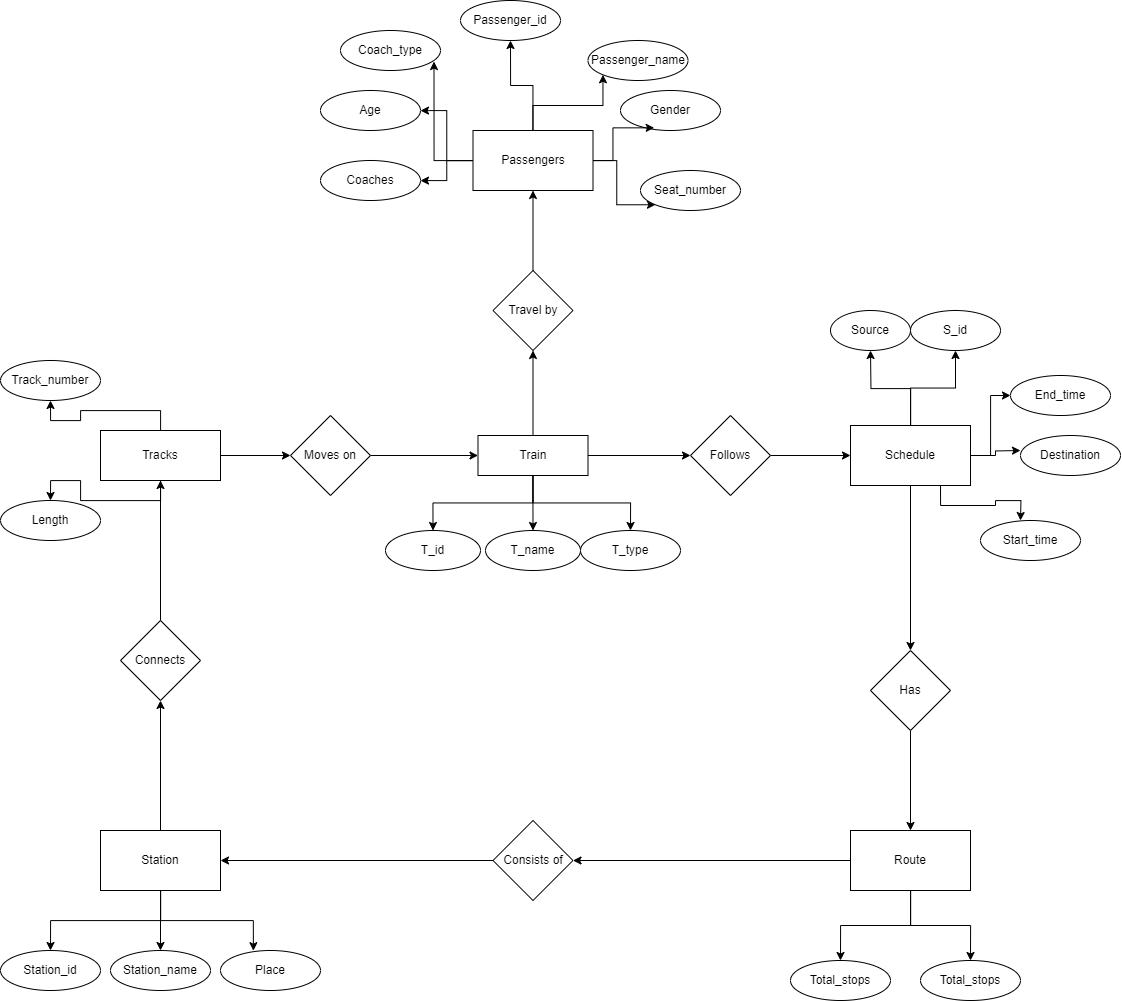

The diagram above was exported from draw.io. Its source (the exported page's mxGraphModel, read from the mxfile embedded in the PNG):
<mxGraphModel dx="2759" dy="2113" grid="1" gridSize="10" guides="1" tooltips="1" connect="1" arrows="1" fold="1" page="1" pageScale="1" pageWidth="850" pageHeight="1100" math="0" shadow="0">
  <root>
    <mxCell id="0" />
    <mxCell id="1" parent="0" />
    <mxCell id="-SC-WhVKANy6wZAdu-0j-3" value="" style="edgeStyle=orthogonalEdgeStyle;rounded=0;orthogonalLoop=1;jettySize=auto;html=1;" edge="1" parent="1" source="-SC-WhVKANy6wZAdu-0j-1" target="-SC-WhVKANy6wZAdu-0j-2">
      <mxGeometry relative="1" as="geometry" />
    </mxCell>
    <mxCell id="-SC-WhVKANy6wZAdu-0j-11" value="" style="edgeStyle=orthogonalEdgeStyle;rounded=0;orthogonalLoop=1;jettySize=auto;html=1;" edge="1" parent="1" source="-SC-WhVKANy6wZAdu-0j-1" target="-SC-WhVKANy6wZAdu-0j-10">
      <mxGeometry relative="1" as="geometry">
        <Array as="points">
          <mxPoint x="362" y="340" />
        </Array>
      </mxGeometry>
    </mxCell>
    <mxCell id="-SC-WhVKANy6wZAdu-0j-14" style="edgeStyle=orthogonalEdgeStyle;rounded=0;orthogonalLoop=1;jettySize=auto;html=1;" edge="1" parent="1" source="-SC-WhVKANy6wZAdu-0j-1" target="-SC-WhVKANy6wZAdu-0j-12">
      <mxGeometry relative="1" as="geometry" />
    </mxCell>
    <mxCell id="-SC-WhVKANy6wZAdu-0j-16" style="edgeStyle=orthogonalEdgeStyle;rounded=0;orthogonalLoop=1;jettySize=auto;html=1;" edge="1" parent="1" source="-SC-WhVKANy6wZAdu-0j-1" target="-SC-WhVKANy6wZAdu-0j-8">
      <mxGeometry relative="1" as="geometry" />
    </mxCell>
    <mxCell id="-SC-WhVKANy6wZAdu-0j-56" value="" style="edgeStyle=orthogonalEdgeStyle;rounded=0;orthogonalLoop=1;jettySize=auto;html=1;" edge="1" parent="1" source="-SC-WhVKANy6wZAdu-0j-1" target="-SC-WhVKANy6wZAdu-0j-55">
      <mxGeometry relative="1" as="geometry" />
    </mxCell>
    <mxCell id="-SC-WhVKANy6wZAdu-0j-1" value="Train" style="whiteSpace=wrap;html=1;align=center;" vertex="1" parent="1">
      <mxGeometry x="307.5" y="275" width="110" height="40" as="geometry" />
    </mxCell>
    <mxCell id="-SC-WhVKANy6wZAdu-0j-5" value="" style="edgeStyle=orthogonalEdgeStyle;rounded=0;orthogonalLoop=1;jettySize=auto;html=1;" edge="1" parent="1" source="-SC-WhVKANy6wZAdu-0j-2" target="-SC-WhVKANy6wZAdu-0j-4">
      <mxGeometry relative="1" as="geometry" />
    </mxCell>
    <mxCell id="-SC-WhVKANy6wZAdu-0j-2" value="Follows" style="rhombus;whiteSpace=wrap;html=1;" vertex="1" parent="1">
      <mxGeometry x="520" y="255" width="80" height="80" as="geometry" />
    </mxCell>
    <mxCell id="-SC-WhVKANy6wZAdu-0j-18" style="edgeStyle=orthogonalEdgeStyle;rounded=0;orthogonalLoop=1;jettySize=auto;html=1;" edge="1" parent="1" source="-SC-WhVKANy6wZAdu-0j-4">
      <mxGeometry relative="1" as="geometry">
        <mxPoint x="700" y="190" as="targetPoint" />
      </mxGeometry>
    </mxCell>
    <mxCell id="-SC-WhVKANy6wZAdu-0j-19" style="edgeStyle=orthogonalEdgeStyle;rounded=0;orthogonalLoop=1;jettySize=auto;html=1;" edge="1" parent="1" source="-SC-WhVKANy6wZAdu-0j-4" target="-SC-WhVKANy6wZAdu-0j-20">
      <mxGeometry relative="1" as="geometry">
        <mxPoint x="790" y="190" as="targetPoint" />
      </mxGeometry>
    </mxCell>
    <mxCell id="-SC-WhVKANy6wZAdu-0j-23" style="edgeStyle=orthogonalEdgeStyle;rounded=0;orthogonalLoop=1;jettySize=auto;html=1;" edge="1" parent="1" source="-SC-WhVKANy6wZAdu-0j-4">
      <mxGeometry relative="1" as="geometry">
        <mxPoint x="850" y="290" as="targetPoint" />
      </mxGeometry>
    </mxCell>
    <mxCell id="-SC-WhVKANy6wZAdu-0j-32" style="edgeStyle=orthogonalEdgeStyle;rounded=0;orthogonalLoop=1;jettySize=auto;html=1;exitX=0.75;exitY=1;exitDx=0;exitDy=0;entryX=0;entryY=0.5;entryDx=0;entryDy=0;" edge="1" parent="1" source="-SC-WhVKANy6wZAdu-0j-4">
      <mxGeometry relative="1" as="geometry">
        <mxPoint x="850" y="360" as="targetPoint" />
      </mxGeometry>
    </mxCell>
    <mxCell id="-SC-WhVKANy6wZAdu-0j-33" style="edgeStyle=orthogonalEdgeStyle;rounded=0;orthogonalLoop=1;jettySize=auto;html=1;entryX=0;entryY=0.5;entryDx=0;entryDy=0;" edge="1" parent="1" source="-SC-WhVKANy6wZAdu-0j-4" target="-SC-WhVKANy6wZAdu-0j-29">
      <mxGeometry relative="1" as="geometry" />
    </mxCell>
    <mxCell id="-SC-WhVKANy6wZAdu-0j-35" value="" style="edgeStyle=orthogonalEdgeStyle;rounded=0;orthogonalLoop=1;jettySize=auto;html=1;" edge="1" parent="1" source="-SC-WhVKANy6wZAdu-0j-4" target="-SC-WhVKANy6wZAdu-0j-34">
      <mxGeometry relative="1" as="geometry" />
    </mxCell>
    <mxCell id="-SC-WhVKANy6wZAdu-0j-4" value="Schedule" style="whiteSpace=wrap;html=1;" vertex="1" parent="1">
      <mxGeometry x="680" y="265" width="120" height="60" as="geometry" />
    </mxCell>
    <mxCell id="-SC-WhVKANy6wZAdu-0j-8" value="T_id" style="ellipse;whiteSpace=wrap;html=1;align=center;" vertex="1" parent="1">
      <mxGeometry x="215" y="370" width="95" height="40" as="geometry" />
    </mxCell>
    <mxCell id="-SC-WhVKANy6wZAdu-0j-10" value="T_name" style="ellipse;whiteSpace=wrap;html=1;align=center;" vertex="1" parent="1">
      <mxGeometry x="315" y="370" width="95" height="40" as="geometry" />
    </mxCell>
    <mxCell id="-SC-WhVKANy6wZAdu-0j-12" value="T_type" style="ellipse;whiteSpace=wrap;html=1;align=center;" vertex="1" parent="1">
      <mxGeometry x="410" y="370" width="100" height="40" as="geometry" />
    </mxCell>
    <mxCell id="-SC-WhVKANy6wZAdu-0j-17" value="Source" style="ellipse;whiteSpace=wrap;html=1;align=center;" vertex="1" parent="1">
      <mxGeometry x="660" y="150" width="80" height="40" as="geometry" />
    </mxCell>
    <mxCell id="-SC-WhVKANy6wZAdu-0j-20" value="S_id" style="ellipse;whiteSpace=wrap;html=1;align=center;" vertex="1" parent="1">
      <mxGeometry x="740" y="150" width="90" height="40" as="geometry" />
    </mxCell>
    <mxCell id="-SC-WhVKANy6wZAdu-0j-24" value="Destination" style="ellipse;whiteSpace=wrap;html=1;align=center;" vertex="1" parent="1">
      <mxGeometry x="850" y="275" width="100" height="40" as="geometry" />
    </mxCell>
    <mxCell id="-SC-WhVKANy6wZAdu-0j-26" value="Total_stops" style="ellipse;whiteSpace=wrap;html=1;align=center;" vertex="1" parent="1">
      <mxGeometry x="620" y="800" width="100" height="40" as="geometry" />
    </mxCell>
    <mxCell id="-SC-WhVKANy6wZAdu-0j-28" value="Coach_type" style="ellipse;whiteSpace=wrap;html=1;align=center;" vertex="1" parent="1">
      <mxGeometry x="170" y="-130" width="100" height="40" as="geometry" />
    </mxCell>
    <mxCell id="-SC-WhVKANy6wZAdu-0j-29" value="End_time" style="ellipse;whiteSpace=wrap;html=1;align=center;" vertex="1" parent="1">
      <mxGeometry x="840" y="215" width="100" height="40" as="geometry" />
    </mxCell>
    <mxCell id="-SC-WhVKANy6wZAdu-0j-37" value="" style="edgeStyle=orthogonalEdgeStyle;rounded=0;orthogonalLoop=1;jettySize=auto;html=1;" edge="1" parent="1" source="-SC-WhVKANy6wZAdu-0j-34" target="-SC-WhVKANy6wZAdu-0j-36">
      <mxGeometry relative="1" as="geometry" />
    </mxCell>
    <mxCell id="-SC-WhVKANy6wZAdu-0j-34" value="Has" style="rhombus;whiteSpace=wrap;html=1;" vertex="1" parent="1">
      <mxGeometry x="700" y="490" width="80" height="80" as="geometry" />
    </mxCell>
    <mxCell id="-SC-WhVKANy6wZAdu-0j-44" value="" style="edgeStyle=orthogonalEdgeStyle;rounded=0;orthogonalLoop=1;jettySize=auto;html=1;" edge="1" parent="1" source="-SC-WhVKANy6wZAdu-0j-36" target="-SC-WhVKANy6wZAdu-0j-43">
      <mxGeometry relative="1" as="geometry" />
    </mxCell>
    <mxCell id="-SC-WhVKANy6wZAdu-0j-60" style="edgeStyle=orthogonalEdgeStyle;rounded=0;orthogonalLoop=1;jettySize=auto;html=1;entryX=0.5;entryY=0;entryDx=0;entryDy=0;" edge="1" parent="1" source="-SC-WhVKANy6wZAdu-0j-36" target="-SC-WhVKANy6wZAdu-0j-26">
      <mxGeometry relative="1" as="geometry" />
    </mxCell>
    <mxCell id="-SC-WhVKANy6wZAdu-0j-61" style="edgeStyle=orthogonalEdgeStyle;rounded=0;orthogonalLoop=1;jettySize=auto;html=1;" edge="1" parent="1" source="-SC-WhVKANy6wZAdu-0j-36" target="-SC-WhVKANy6wZAdu-0j-59">
      <mxGeometry relative="1" as="geometry" />
    </mxCell>
    <mxCell id="-SC-WhVKANy6wZAdu-0j-36" value="Route" style="whiteSpace=wrap;html=1;" vertex="1" parent="1">
      <mxGeometry x="680" y="670" width="120" height="60" as="geometry" />
    </mxCell>
    <mxCell id="-SC-WhVKANy6wZAdu-0j-42" value="Start_time" style="ellipse;whiteSpace=wrap;html=1;align=center;" vertex="1" parent="1">
      <mxGeometry x="810" y="360" width="100" height="40" as="geometry" />
    </mxCell>
    <mxCell id="-SC-WhVKANy6wZAdu-0j-46" value="" style="edgeStyle=orthogonalEdgeStyle;rounded=0;orthogonalLoop=1;jettySize=auto;html=1;" edge="1" parent="1" source="-SC-WhVKANy6wZAdu-0j-43" target="-SC-WhVKANy6wZAdu-0j-45">
      <mxGeometry relative="1" as="geometry" />
    </mxCell>
    <mxCell id="-SC-WhVKANy6wZAdu-0j-43" value="Consists of" style="rhombus;whiteSpace=wrap;html=1;" vertex="1" parent="1">
      <mxGeometry x="322.5" y="660" width="80" height="80" as="geometry" />
    </mxCell>
    <mxCell id="-SC-WhVKANy6wZAdu-0j-48" value="" style="edgeStyle=orthogonalEdgeStyle;rounded=0;orthogonalLoop=1;jettySize=auto;html=1;" edge="1" parent="1" source="-SC-WhVKANy6wZAdu-0j-45" target="-SC-WhVKANy6wZAdu-0j-47">
      <mxGeometry relative="1" as="geometry" />
    </mxCell>
    <mxCell id="-SC-WhVKANy6wZAdu-0j-65" style="edgeStyle=orthogonalEdgeStyle;rounded=0;orthogonalLoop=1;jettySize=auto;html=1;" edge="1" parent="1" source="-SC-WhVKANy6wZAdu-0j-45" target="-SC-WhVKANy6wZAdu-0j-64">
      <mxGeometry relative="1" as="geometry" />
    </mxCell>
    <mxCell id="-SC-WhVKANy6wZAdu-0j-66" style="edgeStyle=orthogonalEdgeStyle;rounded=0;orthogonalLoop=1;jettySize=auto;html=1;" edge="1" parent="1" source="-SC-WhVKANy6wZAdu-0j-45" target="-SC-WhVKANy6wZAdu-0j-63">
      <mxGeometry relative="1" as="geometry" />
    </mxCell>
    <mxCell id="-SC-WhVKANy6wZAdu-0j-45" value="Station" style="whiteSpace=wrap;html=1;" vertex="1" parent="1">
      <mxGeometry x="-70" y="670" width="120" height="60" as="geometry" />
    </mxCell>
    <mxCell id="-SC-WhVKANy6wZAdu-0j-50" value="" style="edgeStyle=orthogonalEdgeStyle;rounded=0;orthogonalLoop=1;jettySize=auto;html=1;" edge="1" parent="1" source="-SC-WhVKANy6wZAdu-0j-47" target="-SC-WhVKANy6wZAdu-0j-49">
      <mxGeometry relative="1" as="geometry" />
    </mxCell>
    <mxCell id="-SC-WhVKANy6wZAdu-0j-47" value="Connects" style="rhombus;whiteSpace=wrap;html=1;" vertex="1" parent="1">
      <mxGeometry x="-50" y="460" width="80" height="80" as="geometry" />
    </mxCell>
    <mxCell id="-SC-WhVKANy6wZAdu-0j-52" value="" style="edgeStyle=orthogonalEdgeStyle;rounded=0;orthogonalLoop=1;jettySize=auto;html=1;" edge="1" parent="1" source="-SC-WhVKANy6wZAdu-0j-49" target="-SC-WhVKANy6wZAdu-0j-51">
      <mxGeometry relative="1" as="geometry" />
    </mxCell>
    <mxCell id="-SC-WhVKANy6wZAdu-0j-70" style="edgeStyle=orthogonalEdgeStyle;rounded=0;orthogonalLoop=1;jettySize=auto;html=1;" edge="1" parent="1" source="-SC-WhVKANy6wZAdu-0j-49" target="-SC-WhVKANy6wZAdu-0j-69">
      <mxGeometry relative="1" as="geometry" />
    </mxCell>
    <mxCell id="-SC-WhVKANy6wZAdu-0j-71" style="edgeStyle=orthogonalEdgeStyle;rounded=0;orthogonalLoop=1;jettySize=auto;html=1;" edge="1" parent="1" source="-SC-WhVKANy6wZAdu-0j-49" target="-SC-WhVKANy6wZAdu-0j-68">
      <mxGeometry relative="1" as="geometry" />
    </mxCell>
    <mxCell id="-SC-WhVKANy6wZAdu-0j-49" value="Tracks" style="whiteSpace=wrap;html=1;" vertex="1" parent="1">
      <mxGeometry x="-70" y="270" width="120" height="50" as="geometry" />
    </mxCell>
    <mxCell id="-SC-WhVKANy6wZAdu-0j-53" value="" style="edgeStyle=orthogonalEdgeStyle;rounded=0;orthogonalLoop=1;jettySize=auto;html=1;" edge="1" parent="1" source="-SC-WhVKANy6wZAdu-0j-51" target="-SC-WhVKANy6wZAdu-0j-1">
      <mxGeometry relative="1" as="geometry" />
    </mxCell>
    <mxCell id="-SC-WhVKANy6wZAdu-0j-51" value="Moves on" style="rhombus;whiteSpace=wrap;html=1;" vertex="1" parent="1">
      <mxGeometry x="120" y="255" width="80" height="80" as="geometry" />
    </mxCell>
    <mxCell id="-SC-WhVKANy6wZAdu-0j-58" value="" style="edgeStyle=orthogonalEdgeStyle;rounded=0;orthogonalLoop=1;jettySize=auto;html=1;" edge="1" parent="1" source="-SC-WhVKANy6wZAdu-0j-55" target="-SC-WhVKANy6wZAdu-0j-57">
      <mxGeometry relative="1" as="geometry" />
    </mxCell>
    <mxCell id="-SC-WhVKANy6wZAdu-0j-55" value="Travel by" style="rhombus;whiteSpace=wrap;html=1;" vertex="1" parent="1">
      <mxGeometry x="322.5" y="110" width="80" height="80" as="geometry" />
    </mxCell>
    <mxCell id="-SC-WhVKANy6wZAdu-0j-78" style="edgeStyle=orthogonalEdgeStyle;rounded=0;orthogonalLoop=1;jettySize=auto;html=1;" edge="1" parent="1" source="-SC-WhVKANy6wZAdu-0j-57" target="-SC-WhVKANy6wZAdu-0j-74">
      <mxGeometry relative="1" as="geometry" />
    </mxCell>
    <mxCell id="-SC-WhVKANy6wZAdu-0j-80" style="edgeStyle=orthogonalEdgeStyle;rounded=0;orthogonalLoop=1;jettySize=auto;html=1;" edge="1" parent="1" source="-SC-WhVKANy6wZAdu-0j-57" target="-SC-WhVKANy6wZAdu-0j-76">
      <mxGeometry relative="1" as="geometry" />
    </mxCell>
    <mxCell id="-SC-WhVKANy6wZAdu-0j-81" style="edgeStyle=orthogonalEdgeStyle;rounded=0;orthogonalLoop=1;jettySize=auto;html=1;" edge="1" parent="1" source="-SC-WhVKANy6wZAdu-0j-57" target="-SC-WhVKANy6wZAdu-0j-75">
      <mxGeometry relative="1" as="geometry" />
    </mxCell>
    <mxCell id="-SC-WhVKANy6wZAdu-0j-83" style="edgeStyle=orthogonalEdgeStyle;rounded=0;orthogonalLoop=1;jettySize=auto;html=1;entryX=0;entryY=1;entryDx=0;entryDy=0;" edge="1" parent="1" source="-SC-WhVKANy6wZAdu-0j-57" target="-SC-WhVKANy6wZAdu-0j-77">
      <mxGeometry relative="1" as="geometry" />
    </mxCell>
    <mxCell id="-SC-WhVKANy6wZAdu-0j-84" style="edgeStyle=orthogonalEdgeStyle;rounded=0;orthogonalLoop=1;jettySize=auto;html=1;entryX=0;entryY=1;entryDx=0;entryDy=0;" edge="1" parent="1" source="-SC-WhVKANy6wZAdu-0j-57" target="-SC-WhVKANy6wZAdu-0j-73">
      <mxGeometry relative="1" as="geometry" />
    </mxCell>
    <mxCell id="-SC-WhVKANy6wZAdu-0j-57" value="Passengers" style="whiteSpace=wrap;html=1;" vertex="1" parent="1">
      <mxGeometry x="302.5" y="-30" width="120" height="60" as="geometry" />
    </mxCell>
    <mxCell id="-SC-WhVKANy6wZAdu-0j-59" value="Total_stops" style="ellipse;whiteSpace=wrap;html=1;align=center;" vertex="1" parent="1">
      <mxGeometry x="750" y="800" width="100" height="40" as="geometry" />
    </mxCell>
    <mxCell id="-SC-WhVKANy6wZAdu-0j-62" value="Place" style="ellipse;whiteSpace=wrap;html=1;align=center;" vertex="1" parent="1">
      <mxGeometry x="50" y="790" width="100" height="40" as="geometry" />
    </mxCell>
    <mxCell id="-SC-WhVKANy6wZAdu-0j-63" value="Station_name" style="ellipse;whiteSpace=wrap;html=1;align=center;" vertex="1" parent="1">
      <mxGeometry x="-60" y="790" width="100" height="40" as="geometry" />
    </mxCell>
    <mxCell id="-SC-WhVKANy6wZAdu-0j-64" value="Station_id" style="ellipse;whiteSpace=wrap;html=1;align=center;" vertex="1" parent="1">
      <mxGeometry x="-170" y="790" width="100" height="40" as="geometry" />
    </mxCell>
    <mxCell id="-SC-WhVKANy6wZAdu-0j-67" style="edgeStyle=orthogonalEdgeStyle;rounded=0;orthogonalLoop=1;jettySize=auto;html=1;entryX=0.329;entryY=0.005;entryDx=0;entryDy=0;entryPerimeter=0;" edge="1" parent="1" source="-SC-WhVKANy6wZAdu-0j-45" target="-SC-WhVKANy6wZAdu-0j-62">
      <mxGeometry relative="1" as="geometry" />
    </mxCell>
    <mxCell id="-SC-WhVKANy6wZAdu-0j-68" value="Length" style="ellipse;whiteSpace=wrap;html=1;align=center;" vertex="1" parent="1">
      <mxGeometry x="-170" y="340" width="100" height="40" as="geometry" />
    </mxCell>
    <mxCell id="-SC-WhVKANy6wZAdu-0j-69" value="Track_number" style="ellipse;whiteSpace=wrap;html=1;align=center;" vertex="1" parent="1">
      <mxGeometry x="-170" y="200" width="100" height="40" as="geometry" />
    </mxCell>
    <mxCell id="-SC-WhVKANy6wZAdu-0j-72" value="Gender" style="ellipse;whiteSpace=wrap;html=1;align=center;" vertex="1" parent="1">
      <mxGeometry x="450" y="-70" width="100" height="40" as="geometry" />
    </mxCell>
    <mxCell id="-SC-WhVKANy6wZAdu-0j-73" value="Passenger_name" style="ellipse;whiteSpace=wrap;html=1;align=center;" vertex="1" parent="1">
      <mxGeometry x="417.5" y="-120" width="100" height="40" as="geometry" />
    </mxCell>
    <mxCell id="-SC-WhVKANy6wZAdu-0j-74" value="Passenger_id" style="ellipse;whiteSpace=wrap;html=1;align=center;" vertex="1" parent="1">
      <mxGeometry x="290" y="-160" width="100" height="40" as="geometry" />
    </mxCell>
    <mxCell id="-SC-WhVKANy6wZAdu-0j-75" value="Coaches" style="ellipse;whiteSpace=wrap;html=1;align=center;" vertex="1" parent="1">
      <mxGeometry x="150" width="100" height="40" as="geometry" />
    </mxCell>
    <mxCell id="-SC-WhVKANy6wZAdu-0j-76" value="Age" style="ellipse;whiteSpace=wrap;html=1;align=center;" vertex="1" parent="1">
      <mxGeometry x="150" y="-70" width="100" height="40" as="geometry" />
    </mxCell>
    <mxCell id="-SC-WhVKANy6wZAdu-0j-77" value="Seat_number" style="ellipse;whiteSpace=wrap;html=1;align=center;" vertex="1" parent="1">
      <mxGeometry x="470" y="10" width="100" height="40" as="geometry" />
    </mxCell>
    <mxCell id="-SC-WhVKANy6wZAdu-0j-79" style="edgeStyle=orthogonalEdgeStyle;rounded=0;orthogonalLoop=1;jettySize=auto;html=1;entryX=0.935;entryY=0.776;entryDx=0;entryDy=0;entryPerimeter=0;" edge="1" parent="1" source="-SC-WhVKANy6wZAdu-0j-57" target="-SC-WhVKANy6wZAdu-0j-28">
      <mxGeometry relative="1" as="geometry" />
    </mxCell>
    <mxCell id="-SC-WhVKANy6wZAdu-0j-82" style="edgeStyle=orthogonalEdgeStyle;rounded=0;orthogonalLoop=1;jettySize=auto;html=1;entryX=0.337;entryY=0.933;entryDx=0;entryDy=0;entryPerimeter=0;" edge="1" parent="1" source="-SC-WhVKANy6wZAdu-0j-57" target="-SC-WhVKANy6wZAdu-0j-72">
      <mxGeometry relative="1" as="geometry" />
    </mxCell>
  </root>
</mxGraphModel>